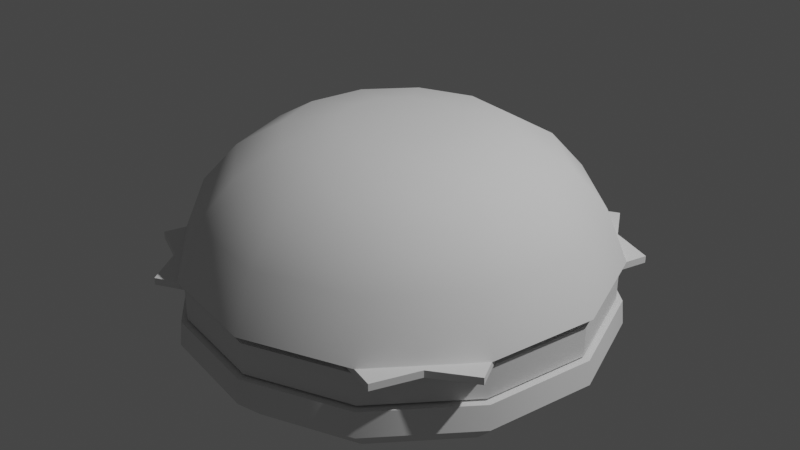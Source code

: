 # Source: Hamburguer.blend  (saved by Blender 2.82.7; exported with 4.5.12 LTS)
import bpy
from mathutils import Matrix  # noqa: F401  (used for matrix-valued properties, if any)

bpy.ops.wm.read_factory_settings(use_empty=True)
scene = bpy.context.scene
scene.name = 'Scene'

# ---- collections
col_collection = bpy.data.collections.new('Collection'); scene.collection.children.link(col_collection)

# ---- node groups
ng_auto_smooth = bpy.data.node_groups.new('Auto Smooth', 'GeometryNodeTree')
_s = ng_auto_smooth.interface.new_socket(name='Geometry', in_out='OUTPUT', socket_type='NodeSocketGeometry')
_s = ng_auto_smooth.interface.new_socket(name='Geometry', in_out='INPUT', socket_type='NodeSocketGeometry')
_s = ng_auto_smooth.interface.new_socket(name='Angle', in_out='INPUT', socket_type='NodeSocketFloat')
_s.subtype = 'ANGLE'
_s.min_value = 0.0
_s.max_value = 3.142
ng_auto_smooth.is_modifier = True
_N = ng_auto_smooth.nodes; _L = ng_auto_smooth.links
n0 = _N.new('NodeGroupOutput'); n0.name = 'Group Output'; n0.location = (480, -100)
n1 = _N.new('NodeGroupInput'); n1.name = 'Group Input'; n1.location = (-420, -300)
n2 = _N.new('NodeGroupInput'); n2.name = 'Group Input.001'; n2.location = (-60, -100)
n3 = _N.new('GeometryNodeSetShadeSmooth'); n3.name = 'Set Shade Smooth'; n3.location = (120, -100)
n3.domain = 'EDGE'
n4 = _N.new('GeometryNodeSetShadeSmooth'); n4.name = 'Set Shade Smooth.001'; n4.location = (300, -100)
n5 = _N.new('GeometryNodeInputMeshEdgeAngle'); n5.name = 'Edge Angle'; n5.location = (-420, -220)
n6 = _N.new('GeometryNodeInputEdgeSmooth'); n6.name = 'Is Edge Smooth'; n6.location = (-60, -160)
n7 = _N.new('GeometryNodeInputShadeSmooth'); n7.name = 'Is Face Smooth'; n7.location = (-240, -340)
n8 = _N.new('FunctionNodeBooleanMath'); n8.name = 'Boolean Math'; n8.location = (-60, -220)
n9 = _N.new('FunctionNodeCompare'); n9.name = 'Compare'; n9.location = (-240, -180)
n9.operation = 'LESS_EQUAL'
_L.new(n5.outputs[0], n9.inputs[0])
_L.new(n4.outputs[0], n0.inputs[0])
_L.new(n1.outputs[1], n9.inputs[1])
_L.new(n9.outputs[0], n8.inputs[0])
_L.new(n7.outputs[0], n8.inputs[1])
_L.new(n2.outputs[0], n3.inputs[0])
_L.new(n6.outputs[0], n3.inputs[1])
_L.new(n3.outputs[0], n4.inputs[0])
_L.new(n8.outputs[0], n3.inputs[2])
n0.is_active_output = True

# ---- world
world_world = bpy.data.worlds.new('World'); scene.world = world_world
world_world.use_nodes = True; world_world.node_tree.nodes.clear()
_N = world_world.node_tree.nodes; _L = world_world.node_tree.links
n0 = _N.new('ShaderNodeOutputWorld'); n0.name = 'World Output'; n0.location = (300, 300)
n1 = _N.new('ShaderNodeBackground'); n1.name = 'Background'; n1.location = (10, 300)
n1.inputs[0].default_value = (0.05088, 0.05088, 0.05088, 1.0)
_L.new(n1.outputs[0], n0.inputs[0])
n0.is_active_output = True
world_world.color = (0.05088, 0.05088, 0.05088)
world_world.use_sun_shadow = False
world_world.sun_shadow_jitter_overblur = 0.0

# ---- lights
light_light = bpy.data.lights.new('Light', 'POINT')
light_light.transmission_factor = 0.0
light_light.energy = 1000.0
light_light.shadow_soft_size = 0.1
light_light.shadow_maximum_resolution = 0.006
light_light.use_absolute_resolution = True

# ---- meshes
me_sphere = bpy.data.meshes.new('Sphere')
me_sphere.from_pydata([(0.0, 0.5, 0.7934), (0.0, 0.866, 0.5), (0.0, 0.9659, 0.2588), (7.108e-09, 0.8086, 0.2634), (7.108e-09, 0.7811, 0.2597), (7.108e-09, 0.7003, 0.2562), (7.108e-09, 0.5718, 0.2531), (7.108e-09, 0.4043, 0.2508), (7.108e-09, 0.2093, 0.2494), (7.108e-09, 3.881e-07, 0.2489), (0.1294, 0.2241, 0.8365), (0.25, 0.433, 0.7934), (0.3536, 0.6124, 0.674), (0.433, 0.75, 0.5), (0.483, 0.8365, 0.2588), (0.4043, 0.7003, 0.2634), (0.3905, 0.6764, 0.2597), (0.3501, 0.6065, 0.2562), (0.2859, 0.4952, 0.2531), (0.2022, 0.3501, 0.2508), (0.1046, 0.1812, 0.2494), (0.2241, 0.1294, 0.8365), (0.433, 0.25, 0.7934), (0.6124, 0.3536, 0.674), (0.75, 0.433, 0.5), (0.8365, 0.483, 0.2588), (0.7003, 0.4043, 0.2634), (0.6764, 0.3905, 0.2597), (0.6065, 0.3501, 0.2562), (0.4952, 0.2859, 0.2531), (0.3501, 0.2022, 0.2508), (0.1812, 0.1046, 0.2494), (0.2588, 4.023e-07, 0.8365), (0.5, 3.8e-07, 0.7934), (0.7071, 3.8e-07, 0.674), (0.866, 3.8e-07, 0.5), (0.9659, 3.502e-07, 0.2588), (0.8086, 3.805e-07, 0.2634), (0.7811, 4.046e-07, 0.2597), (0.7003, 3.805e-07, 0.2562), (0.5718, 3.805e-07, 0.2531), (0.4043, 3.684e-07, 0.2508), (0.2093, 3.865e-07, 0.2494), (0.2241, -0.1294, 0.8365), (0.433, -0.25, 0.7934), (0.6124, -0.3536, 0.674), (0.75, -0.433, 0.5), (0.8365, -0.483, 0.2588), (0.7003, -0.4043, 0.2634), (0.6764, -0.3905, 0.2597), (0.6065, -0.3501, 0.2562), (0.4952, -0.2859, 0.2531), (0.3501, -0.2022, 0.2508), (0.1812, -0.1046, 0.2494), (0.1294, -0.2241, 0.8365), (0.25, -0.433, 0.7934), (0.3536, -0.6124, 0.674), (0.433, -0.75, 0.5), (0.483, -0.8365, 0.2588), (0.4043, -0.7003, 0.2634), (0.3905, -0.6764, 0.2597), (0.3501, -0.6065, 0.2562), (0.2859, -0.4952, 0.2531), (0.2022, -0.3501, 0.2508), (0.1046, -0.1812, 0.2494), (6.458e-09, -0.2588, 0.8365), (-3.079e-08, -0.5, 0.7934), (-7.55e-08, -0.7071, 0.674), (-1.589e-08, -0.866, 0.5), (-4.57e-08, -0.9659, 0.2588), (-5.394e-08, -0.8086, 0.2634), (-2.984e-08, -0.7811, 0.2597), (-2.984e-08, -0.7003, 0.2562), (-2.984e-08, -0.5718, 0.2531), (-4.189e-08, -0.4043, 0.2508), (1.233e-08, -0.2093, 0.2494), (-0.1294, -0.2241, 0.8365), (-0.25, -0.433, 0.7934), (-0.3536, -0.6124, 0.674), (-0.433, -0.75, 0.5), (-0.483, -0.8365, 0.2588), (-0.4043, -0.7003, 0.2634), (-0.3905, -0.6764, 0.2597), (-0.3501, -0.6065, 0.2562), (-0.2859, -0.4952, 0.2531), (-0.2022, -0.3501, 0.2508), (-0.1046, -0.1812, 0.2494), (-0.2241, -0.1294, 0.8365), (-0.433, -0.25, 0.7934), (-0.6124, -0.3536, 0.674), (-0.75, -0.433, 0.5), (-0.8365, -0.483, 0.2588), (-0.7003, -0.4043, 0.2634), (-0.6764, -0.3905, 0.2597), (-0.6065, -0.3501, 0.2562), (-0.4952, -0.2859, 0.2531), (-0.3501, -0.2022, 0.2508), (-0.1812, -0.1046, 0.2494), (-0.2588, 4.098e-07, 0.8365), (-0.5, 4.545e-07, 0.7934), (-0.7071, 5.29e-07, 0.674), (-0.866, 4.396e-07, 0.5), (-0.9659, 4.694e-07, 0.2588), (-0.8086, 5.251e-07, 0.2634), (-0.7811, 4.528e-07, 0.2597), (-0.7003, 4.528e-07, 0.2562), (-0.5718, 4.046e-07, 0.2531), (-0.4043, 4.769e-07, 0.2508), (-0.2093, 3.986e-07, 0.2494), (-0.2241, 0.1294, 0.8365), (-0.433, 0.25, 0.7934), (-0.6124, 0.3536, 0.674), (-0.75, 0.433, 0.5), (-0.8365, 0.483, 0.2588), (-0.7003, 0.4043, 0.2634), (-0.6764, 0.3905, 0.2597), (-0.6065, 0.3501, 0.2562), (-0.4952, 0.2859, 0.2531), (-0.3501, 0.2022, 0.2508), (-0.1812, 0.1046, 0.2494), (-0.1294, 0.2241, 0.8365), (-0.25, 0.433, 0.7934), (-0.3536, 0.6124, 0.674), (-0.433, 0.75, 0.5), (-0.483, 0.8365, 0.2588), (-0.4043, 0.7003, 0.2634), (-0.3905, 0.6764, 0.2597), (-0.3501, 0.6065, 0.2562), (-0.2859, 0.4952, 0.2531), (-0.2022, 0.3501, 0.2508), (-0.1046, 0.1812, 0.2494), (-8.527e-14, 8.527e-14, 0.8512), (3.626e-08, 0.2588, 0.8365), (1.331e-07, 0.7071, 0.674)], [], [(5, 4, 16, 17), (2, 1, 13, 14), (9, 8, 20), (0, 132, 10, 11), (6, 5, 17, 18), (3, 2, 14, 15), (133, 0, 11, 12), (7, 6, 18, 19), (4, 3, 15, 16), (1, 133, 12, 13), (8, 7, 19, 20), (132, 131, 10), (12, 11, 22, 23), (19, 18, 29, 30), (16, 15, 26, 27), (13, 12, 23, 24), (20, 19, 30, 31), (10, 131, 21), (17, 16, 27, 28), (14, 13, 24, 25), (9, 20, 31), (11, 10, 21, 22), (18, 17, 28, 29), (15, 14, 25, 26), (25, 24, 35, 36), (9, 31, 42), (22, 21, 32, 33), (29, 28, 39, 40), (26, 25, 36, 37), (23, 22, 33, 34), (30, 29, 40, 41), (27, 26, 37, 38), (24, 23, 34, 35), (31, 30, 41, 42), (21, 131, 32), (28, 27, 38, 39), (35, 34, 45, 46), (42, 41, 52, 53), (32, 131, 43), (39, 38, 49, 50), (36, 35, 46, 47), (9, 42, 53), (33, 32, 43, 44), (40, 39, 50, 51), (37, 36, 47, 48), (34, 33, 44, 45), (41, 40, 51, 52), (38, 37, 48, 49), (48, 47, 58, 59), (45, 44, 55, 56), (52, 51, 62, 63), (49, 48, 59, 60), (46, 45, 56, 57), (53, 52, 63, 64), (43, 131, 54), (50, 49, 60, 61), (47, 46, 57, 58), (9, 53, 64), (44, 43, 54, 55), (51, 50, 61, 62), (58, 57, 68, 69), (9, 64, 75), (55, 54, 65, 66), (62, 61, 72, 73), (59, 58, 69, 70), (56, 55, 66, 67), (63, 62, 73, 74), (60, 59, 70, 71), (57, 56, 67, 68), (64, 63, 74, 75), (54, 131, 65), (61, 60, 71, 72), (71, 70, 81, 82), (68, 67, 78, 79), (75, 74, 85, 86), (65, 131, 76), (72, 71, 82, 83), (69, 68, 79, 80), (9, 75, 86), (66, 65, 76, 77), (73, 72, 83, 84), (70, 69, 80, 81), (67, 66, 77, 78), (74, 73, 84, 85), (81, 80, 91, 92), (78, 77, 88, 89), (85, 84, 95, 96), (82, 81, 92, 93), (79, 78, 89, 90), (86, 85, 96, 97), (76, 131, 87), (83, 82, 93, 94), (80, 79, 90, 91), (9, 86, 97), (77, 76, 87, 88), (84, 83, 94, 95), (94, 93, 104, 105), (91, 90, 101, 102), (9, 97, 108), (88, 87, 98, 99), (95, 94, 105, 106), (92, 91, 102, 103), (89, 88, 99, 100), (96, 95, 106, 107), (93, 92, 103, 104), (90, 89, 100, 101), (97, 96, 107, 108), (87, 131, 98), (104, 103, 114, 115), (101, 100, 111, 112), (108, 107, 118, 119), (98, 131, 109), (105, 104, 115, 116), (102, 101, 112, 113), (9, 108, 119), (99, 98, 109, 110), (106, 105, 116, 117), (103, 102, 113, 114), (100, 99, 110, 111), (107, 106, 117, 118), (117, 116, 127, 128), (114, 113, 124, 125), (111, 110, 121, 122), (118, 117, 128, 129), (115, 114, 125, 126), (112, 111, 122, 123), (119, 118, 129, 130), (109, 131, 120), (116, 115, 126, 127), (113, 112, 123, 124), (9, 119, 130), (110, 109, 120, 121), (120, 131, 132), (127, 126, 4, 5), (124, 123, 1, 2), (9, 130, 8), (121, 120, 132, 0), (128, 127, 5, 6), (125, 124, 2, 3), (122, 121, 0, 133), (129, 128, 6, 7), (126, 125, 3, 4), (123, 122, 133, 1), (130, 129, 7, 8)])
me_sphere.polygons.foreach_set('use_smooth', [True] * 144)
_uv = me_sphere.uv_layers.new(name='UVMap')
_uv.uv.foreach_set('vector', [0.75, 0.3333, 0.75, 0.4167, 0.6667, 0.4167, 0.6667, 0.3333, 0.75, 0.5833, 0.75, 0.6667, 0.6667, 0.6667, 0.6667, 0.5833, 0.7083, 0.0, 0.75, 0.08333, 0.6667, 0.08333, 0.75, 0.8333, 0.75, 0.9167, 0.6667, 0.9167, 0.6667, 0.8333, 0.75, 0.25, 0.75, 0.3333, 0.6667, 0.3333, 0.6667, 0.25, 0.75, 0.5, 0.75, 0.5833, 0.6667, 0.5833, 0.6667, 0.5, 0.75, 0.75, 0.75, 0.8333, 0.6667, 0.8333, 0.6667, 0.75, 0.75, 0.1667, 0.75, 0.25, 0.6667, 0.25, 0.6667, 0.1667, 0.75, 0.4167, 0.75, 0.5, 0.6667, 0.5, 0.6667, 0.4167, 0.75, 0.6667, 0.75, 0.75, 0.6667, 0.75, 0.6667, 0.6667, 0.75, 0.08333, 0.75, 0.1667, 0.6667, 0.1667, 0.6667, 0.08333, 0.75, 0.9167, 0.7083, 1.0, 0.6667, 0.9167, 0.6667, 0.75, 0.6667, 0.8333, 0.5833, 0.8333, 0.5833, 0.75, 0.6667, 0.1667, 0.6667, 0.25, 0.5833, 0.25, 0.5833, 0.1667, 0.6667, 0.4167, 0.6667, 0.5, 0.5833, 0.5, 0.5833, 0.4167, 0.6667, 0.6667, 0.6667, 0.75, 0.5833, 0.75, 0.5833, 0.6667, 0.6667, 0.08333, 0.6667, 0.1667, 0.5833, 0.1667, 0.5833, 0.08333, 0.6667, 0.9167, 0.625, 1.0, 0.5833, 0.9167, 0.6667, 0.3333, 0.6667, 0.4167, 0.5833, 0.4167, 0.5833, 0.3333, 0.6667, 0.5833, 0.6667, 0.6667, 0.5833, 0.6667, 0.5833, 0.5833, 0.625, 0.0, 0.6667, 0.08333, 0.5833, 0.08333, 0.6667, 0.8333, 0.6667, 0.9167, 0.5833, 0.9167, 0.5833, 0.8333, 0.6667, 0.25, 0.6667, 0.3333, 0.5833, 0.3333, 0.5833, 0.25, 0.6667, 0.5, 0.6667, 0.5833, 0.5833, 0.5833, 0.5833, 0.5, 0.5833, 0.5833, 0.5833, 0.6667, 0.5, 0.6667, 0.5, 0.5833, 0.5417, 0.0, 0.5833, 0.08333, 0.5, 0.08333, 0.5833, 0.8333, 0.5833, 0.9167, 0.5, 0.9167, 0.5, 0.8333, 0.5833, 0.25, 0.5833, 0.3333, 0.5, 0.3333, 0.5, 0.25, 0.5833, 0.5, 0.5833, 0.5833, 0.5, 0.5833, 0.5, 0.5, 0.5833, 0.75, 0.5833, 0.8333, 0.5, 0.8333, 0.5, 0.75, 0.5833, 0.1667, 0.5833, 0.25, 0.5, 0.25, 0.5, 0.1667, 0.5833, 0.4167, 0.5833, 0.5, 0.5, 0.5, 0.5, 0.4167, 0.5833, 0.6667, 0.5833, 0.75, 0.5, 0.75, 0.5, 0.6667, 0.5833, 0.08333, 0.5833, 0.1667, 0.5, 0.1667, 0.5, 0.08333, 0.5833, 0.9167, 0.5417, 1.0, 0.5, 0.9167, 0.5833, 0.3333, 0.5833, 0.4167, 0.5, 0.4167, 0.5, 0.3333, 0.5, 0.6667, 0.5, 0.75, 0.4167, 0.75, 0.4167, 0.6667, 0.5, 0.08333, 0.5, 0.1667, 0.4167, 0.1667, 0.4167, 0.08333, 0.5, 0.9167, 0.4583, 1.0, 0.4167, 0.9167, 0.5, 0.3333, 0.5, 0.4167, 0.4167, 0.4167, 0.4167, 0.3333, 0.5, 0.5833, 0.5, 0.6667, 0.4167, 0.6667, 0.4167, 0.5833, 0.4583, 0.0, 0.5, 0.08333, 0.4167, 0.08333, 0.5, 0.8333, 0.5, 0.9167, 0.4167, 0.9167, 0.4167, 0.8333, 0.5, 0.25, 0.5, 0.3333, 0.4167, 0.3333, 0.4167, 0.25, 0.5, 0.5, 0.5, 0.5833, 0.4167, 0.5833, 0.4167, 0.5, 0.5, 0.75, 0.5, 0.8333, 0.4167, 0.8333, 0.4167, 0.75, 0.5, 0.1667, 0.5, 0.25, 0.4167, 0.25, 0.4167, 0.1667, 0.5, 0.4167, 0.5, 0.5, 0.4167, 0.5, 0.4167, 0.4167, 0.4167, 0.5, 0.4167, 0.5833, 0.3333, 0.5833, 0.3333, 0.5, 0.4167, 0.75, 0.4167, 0.8333, 0.3333, 0.8333, 0.3333, 0.75, 0.4167, 0.1667, 0.4167, 0.25, 0.3333, 0.25, 0.3333, 0.1667, 0.4167, 0.4167, 0.4167, 0.5, 0.3333, 0.5, 0.3333, 0.4167, 0.4167, 0.6667, 0.4167, 0.75, 0.3333, 0.75, 0.3333, 0.6667, 0.4167, 0.08333, 0.4167, 0.1667, 0.3333, 0.1667, 0.3333, 0.08333, 0.4167, 0.9167, 0.375, 1.0, 0.3333, 0.9167, 0.4167, 0.3333, 0.4167, 0.4167, 0.3333, 0.4167, 0.3333, 0.3333, 0.4167, 0.5833, 0.4167, 0.6667, 0.3333, 0.6667, 0.3333, 0.5833, 0.375, 0.0, 0.4167, 0.08333, 0.3333, 0.08333, 0.4167, 0.8333, 0.4167, 0.9167, 0.3333, 0.9167, 0.3333, 0.8333, 0.4167, 0.25, 0.4167, 0.3333, 0.3333, 0.3333, 0.3333, 0.25, 0.3333, 0.5833, 0.3333, 0.6667, 0.25, 0.6667, 0.25, 0.5833, 0.2917, 0.0, 0.3333, 0.08333, 0.25, 0.08333, 0.3333, 0.8333, 0.3333, 0.9167, 0.25, 0.9167, 0.25, 0.8333, 0.3333, 0.25, 0.3333, 0.3333, 0.25, 0.3333, 0.25, 0.25, 0.3333, 0.5, 0.3333, 0.5833, 0.25, 0.5833, 0.25, 0.5, 0.3333, 0.75, 0.3333, 0.8333, 0.25, 0.8333, 0.25, 0.75, 0.3333, 0.1667, 0.3333, 0.25, 0.25, 0.25, 0.25, 0.1667, 0.3333, 0.4167, 0.3333, 0.5, 0.25, 0.5, 0.25, 0.4167, 0.3333, 0.6667, 0.3333, 0.75, 0.25, 0.75, 0.25, 0.6667, 0.3333, 0.08333, 0.3333, 0.1667, 0.25, 0.1667, 0.25, 0.08333, 0.3333, 0.9167, 0.2917, 1.0, 0.25, 0.9167, 0.3333, 0.3333, 0.3333, 0.4167, 0.25, 0.4167, 0.25, 0.3333, 0.25, 0.4167, 0.25, 0.5, 0.1667, 0.5, 0.1667, 0.4167, 0.25, 0.6667, 0.25, 0.75, 0.1667, 0.75, 0.1667, 0.6667, 0.25, 0.08333, 0.25, 0.1667, 0.1667, 0.1667, 0.1667, 0.08333, 0.25, 0.9167, 0.2083, 1.0, 0.1667, 0.9167, 0.25, 0.3333, 0.25, 0.4167, 0.1667, 0.4167, 0.1667, 0.3333, 0.25, 0.5833, 0.25, 0.6667, 0.1667, 0.6667, 0.1667, 0.5833, 0.2083, 0.0, 0.25, 0.08333, 0.1667, 0.08333, 0.25, 0.8333, 0.25, 0.9167, 0.1667, 0.9167, 0.1667, 0.8333, 0.25, 0.25, 0.25, 0.3333, 0.1667, 0.3333, 0.1667, 0.25, 0.25, 0.5, 0.25, 0.5833, 0.1667, 0.5833, 0.1667, 0.5, 0.25, 0.75, 0.25, 0.8333, 0.1667, 0.8333, 0.1667, 0.75, 0.25, 0.1667, 0.25, 0.25, 0.1667, 0.25, 0.1667, 0.1667, 0.1667, 0.5, 0.1667, 0.5833, 0.08333, 0.5833, 0.08333, 0.5, 0.1667, 0.75, 0.1667, 0.8333, 0.08333, 0.8333, 0.08333, 0.75, 0.1667, 0.1667, 0.1667, 0.25, 0.08333, 0.25, 0.08333, 0.1667, 0.1667, 0.4167, 0.1667, 0.5, 0.08333, 0.5, 0.08333, 0.4167, 0.1667, 0.6667, 0.1667, 0.75, 0.08333, 0.75, 0.08333, 0.6667, 0.1667, 0.08333, 0.1667, 0.1667, 0.08333, 0.1667, 0.08333, 0.08333, 0.1667, 0.9167, 0.125, 1.0, 0.08333, 0.9167, 0.1667, 0.3333, 0.1667, 0.4167, 0.08333, 0.4167, 0.08333, 0.3333, 0.1667, 0.5833, 0.1667, 0.6667, 0.08333, 0.6667, 0.08333, 0.5833, 0.125, 0.0, 0.1667, 0.08333, 0.08333, 0.08333, 0.1667, 0.8333, 0.1667, 0.9167, 0.08333, 0.9167, 0.08333, 0.8333, 0.1667, 0.25, 0.1667, 0.3333, 0.08333, 0.3333, 0.08333, 0.25, 0.08333, 0.3333, 0.08333, 0.4167, 0.0, 0.4167, 0.0, 0.3333, 0.08333, 0.5833, 0.08333, 0.6667, 0.0, 0.6667, 0.0, 0.5833, 0.04167, 0.0, 0.08333, 0.08333, 0.0, 0.08333, 0.08333, 0.8333, 0.08333, 0.9167, 0.0, 0.9167, 0.0, 0.8333, 0.08333, 0.25, 0.08333, 0.3333, 0.0, 0.3333, 0.0, 0.25, 0.08333, 0.5, 0.08333, 0.5833, 0.0, 0.5833, 0.0, 0.5, 0.08333, 0.75, 0.08333, 0.8333, 0.0, 0.8333, 0.0, 0.75, 0.08333, 0.1667, 0.08333, 0.25, 0.0, 0.25, 0.0, 0.1667, 0.08333, 0.4167, 0.08333, 0.5, 0.0, 0.5, 0.0, 0.4167, 0.08333, 0.6667, 0.08333, 0.75, 0.0, 0.75, 0.0, 0.6667, 0.08333, 0.08333, 0.08333, 0.1667, 0.0, 0.1667, 0.0, 0.08333, 0.08333, 0.9167, 0.04167, 1.0, 0.0, 0.9167, 1.0, 0.4167, 1.0, 0.5, 0.9167, 0.5, 0.9167, 0.4167, 1.0, 0.6667, 1.0, 0.75, 0.9167, 0.75, 0.9167, 0.6667, 1.0, 0.08333, 1.0, 0.1667, 0.9167, 0.1667, 0.9167, 0.08333, 1.0, 0.9167, 0.9583, 1.0, 0.9167, 0.9167, 1.0, 0.3333, 1.0, 0.4167, 0.9167, 0.4167, 0.9167, 0.3333, 1.0, 0.5833, 1.0, 0.6667, 0.9167, 0.6667, 0.9167, 0.5833, 0.9583, 0.0, 1.0, 0.08333, 0.9167, 0.08333, 1.0, 0.8333, 1.0, 0.9167, 0.9167, 0.9167, 0.9167, 0.8333, 1.0, 0.25, 1.0, 0.3333, 0.9167, 0.3333, 0.9167, 0.25, 1.0, 0.5, 1.0, 0.5833, 0.9167, 0.5833, 0.9167, 0.5, 1.0, 0.75, 1.0, 0.8333, 0.9167, 0.8333, 0.9167, 0.75, 1.0, 0.1667, 1.0, 0.25, 0.9167, 0.25, 0.9167, 0.1667, 0.9167, 0.25, 0.9167, 0.3333, 0.8333, 0.3333, 0.8333, 0.25, 0.9167, 0.5, 0.9167, 0.5833, 0.8333, 0.5833, 0.8333, 0.5, 0.9167, 0.75, 0.9167, 0.8333, 0.8333, 0.8333, 0.8333, 0.75, 0.9167, 0.1667, 0.9167, 0.25, 0.8333, 0.25, 0.8333, 0.1667, 0.9167, 0.4167, 0.9167, 0.5, 0.8333, 0.5, 0.8333, 0.4167, 0.9167, 0.6667, 0.9167, 0.75, 0.8333, 0.75, 0.8333, 0.6667, 0.9167, 0.08333, 0.9167, 0.1667, 0.8333, 0.1667, 0.8333, 0.08333, 0.9167, 0.9167, 0.875, 1.0, 0.8333, 0.9167, 0.9167, 0.3333, 0.9167, 0.4167, 0.8333, 0.4167, 0.8333, 0.3333, 0.9167, 0.5833, 0.9167, 0.6667, 0.8333, 0.6667, 0.8333, 0.5833, 0.875, 0.0, 0.9167, 0.08333, 0.8333, 0.08333, 0.9167, 0.8333, 0.9167, 0.9167, 0.8333, 0.9167, 0.8333, 0.8333, 0.8333, 0.9167, 0.7917, 1.0, 0.75, 0.9167, 0.8333, 0.3333, 0.8333, 0.4167, 0.75, 0.4167, 0.75, 0.3333, 0.8333, 0.5833, 0.8333, 0.6667, 0.75, 0.6667, 0.75, 0.5833, 0.7917, 0.0, 0.8333, 0.08333, 0.75, 0.08333, 0.8333, 0.8333, 0.8333, 0.9167, 0.75, 0.9167, 0.75, 0.8333, 0.8333, 0.25, 0.8333, 0.3333, 0.75, 0.3333, 0.75, 0.25, 0.8333, 0.5, 0.8333, 0.5833, 0.75, 0.5833, 0.75, 0.5, 0.8333, 0.75, 0.8333, 0.8333, 0.75, 0.8333, 0.75, 0.75, 0.8333, 0.1667, 0.8333, 0.25, 0.75, 0.25, 0.75, 0.1667, 0.8333, 0.4167, 0.8333, 0.5, 0.75, 0.5, 0.75, 0.4167, 0.8333, 0.6667, 0.8333, 0.75, 0.75, 0.75, 0.75, 0.6667, 0.8333, 0.08333, 0.8333, 0.1667, 0.75, 0.1667, 0.75, 0.08333])
me_sphere.use_remesh_fix_poles = True
me_sphere.use_remesh_preserve_attributes = False
me_sphere.use_mirror_vertex_groups = False
me_sphere.update()
me_sphere_001 = bpy.data.meshes.new('Sphere.001')
me_sphere_001.from_pydata([(0.0, 0.5, 0.4632), (0.0, 0.866, 0.4661), (0.0, 0.9659, 0.2588), (7.108e-09, 0.8086, 0.2634), (7.108e-09, 0.7811, 0.2597), (7.108e-09, 0.7003, 0.2562), (7.108e-09, 0.5718, 0.2531), (7.108e-09, 0.4043, 0.2508), (7.108e-09, 0.2093, 0.2494), (7.108e-09, 3.881e-07, 0.2489), (0.1294, 0.2241, 0.4624), (0.25, 0.433, 0.4632), (0.3536, 0.6124, 0.4644), (0.433, 0.75, 0.4661), (0.483, 0.8365, 0.2588), (0.4043, 0.7003, 0.2634), (0.3905, 0.6764, 0.2597), (0.3501, 0.6065, 0.2562), (0.2859, 0.4952, 0.2531), (0.2022, 0.3501, 0.2508), (0.1046, 0.1812, 0.2494), (0.2241, 0.1294, 0.4624), (0.433, 0.25, 0.4632), (0.6124, 0.3536, 0.4644), (0.75, 0.433, 0.4661), (0.8365, 0.483, 0.2588), (0.7003, 0.4043, 0.2634), (0.6764, 0.3905, 0.2597), (0.6065, 0.3501, 0.2562), (0.4952, 0.2859, 0.2531), (0.3501, 0.2022, 0.2508), (0.1812, 0.1046, 0.2494), (0.2588, 4.784e-07, 0.4624), (0.5, 4.408e-07, 0.4632), (0.7071, 4.166e-07, 0.4644), (0.866, 3.851e-07, 0.4661), (0.9659, 3.502e-07, 0.2588), (0.8086, 3.805e-07, 0.2634), (0.7811, 4.046e-07, 0.2597), (0.7003, 3.805e-07, 0.2562), (0.5718, 3.805e-07, 0.2531), (0.4043, 3.684e-07, 0.2508), (0.2093, 3.865e-07, 0.2494), (0.2241, -0.1294, 0.4624), (0.433, -0.25, 0.4632), (0.6124, -0.3536, 0.4644), (0.75, -0.433, 0.4661), (0.8365, -0.483, 0.2588), (0.7003, -0.4043, 0.2634), (0.6764, -0.3905, 0.2597), (0.6065, -0.3501, 0.2562), (0.4952, -0.2859, 0.2531), (0.3501, -0.2022, 0.2508), (0.1812, -0.1046, 0.2494), (0.1294, -0.2241, 0.4624), (0.25, -0.433, 0.4632), (0.3536, -0.6124, 0.4644), (0.433, -0.75, 0.4661), (0.483, -0.8365, 0.2588), (0.4043, -0.7003, 0.2634), (0.3905, -0.6764, 0.2597), (0.3501, -0.6065, 0.2562), (0.2859, -0.4952, 0.2531), (0.2022, -0.3501, 0.2508), (0.1046, -0.1812, 0.2494), (6.458e-09, -0.2588, 0.4624), (-3.079e-08, -0.5, 0.4632), (-7.55e-08, -0.7071, 0.4644), (-1.589e-08, -0.866, 0.4661), (-4.57e-08, -0.9659, 0.2588), (-5.394e-08, -0.8086, 0.2634), (-2.984e-08, -0.7811, 0.2597), (-2.984e-08, -0.7003, 0.2562), (-2.984e-08, -0.5718, 0.2531), (-4.189e-08, -0.4043, 0.2508), (1.233e-08, -0.2093, 0.2494), (-0.1294, -0.2241, 0.4624), (-0.25, -0.433, 0.4632), (-0.3536, -0.6124, 0.4644), (-0.433, -0.75, 0.4661), (-0.483, -0.8365, 0.2588), (-0.4043, -0.7003, 0.2634), (-0.3905, -0.6764, 0.2597), (-0.3501, -0.6065, 0.2562), (-0.2859, -0.4952, 0.2531), (-0.2022, -0.3501, 0.2508), (-0.1046, -0.1812, 0.2494), (-0.2241, -0.1294, 0.4624), (-0.433, -0.25, 0.4632), (-0.6124, -0.3536, 0.4644), (-0.75, -0.433, 0.4661), (-0.8365, -0.483, 0.2588), (-0.7003, -0.4043, 0.2634), (-0.6764, -0.3905, 0.2597), (-0.6065, -0.3501, 0.2562), (-0.4952, -0.2859, 0.2531), (-0.3501, -0.2022, 0.2508), (-0.1812, -0.1046, 0.2494), (-0.2588, 4.858e-07, 0.4624), (-0.5, 5.153e-07, 0.4632), (-0.7071, 5.656e-07, 0.4644), (-0.866, 4.447e-07, 0.4661), (-0.9659, 4.694e-07, 0.2588), (-0.8086, 5.251e-07, 0.2634), (-0.7811, 4.528e-07, 0.2597), (-0.7003, 4.528e-07, 0.2562), (-0.5718, 4.046e-07, 0.2531), (-0.4043, 4.769e-07, 0.2508), (-0.2093, 3.986e-07, 0.2494), (-0.2241, 0.1294, 0.4624), (-0.433, 0.25, 0.4632), (-0.6124, 0.3536, 0.4644), (-0.75, 0.433, 0.4661), (-0.8365, 0.483, 0.2588), (-0.7003, 0.4043, 0.2634), (-0.6764, 0.3905, 0.2597), (-0.6065, 0.3501, 0.2562), (-0.4952, 0.2859, 0.2531), (-0.3501, 0.2022, 0.2508), (-0.1812, 0.1046, 0.2494), (-0.1294, 0.2241, 0.4624), (-0.25, 0.433, 0.4632), (-0.3536, 0.6124, 0.4644), (-0.433, 0.75, 0.4661), (-0.483, 0.8365, 0.2588), (-0.4043, 0.7003, 0.2634), (-0.3905, 0.6764, 0.2597), (-0.3501, 0.6065, 0.2562), (-0.2859, 0.4952, 0.2531), (-0.2022, 0.3501, 0.2508), (-0.1046, 0.1812, 0.2494), (-8.527e-14, 8.121e-08, 0.4622), (3.626e-08, 0.2588, 0.4624), (1.331e-07, 0.7071, 0.4644), (-2.126e-09, 0.9763, 0.3624), (0.4881, 0.8455, 0.3624), (0.8455, 0.4881, 0.3624), (0.9763, 3.653e-07, 0.3624), (0.8455, -0.4881, 0.3624), (0.4881, -0.8455, 0.3624), (-3.495e-08, -0.9763, 0.3624), (-0.4881, -0.8455, 0.3624), (-0.8455, -0.4881, 0.3624), (-0.9763, 4.606e-07, 0.3624), (-0.8455, 0.4881, 0.3624), (-0.4881, 0.8455, 0.3624)], [], [(5, 4, 16, 17), (134, 1, 13, 135), (9, 8, 20), (0, 132, 10, 11), (6, 5, 17, 18), (3, 2, 14, 15), (133, 0, 11, 12), (7, 6, 18, 19), (4, 3, 15, 16), (1, 133, 12, 13), (8, 7, 19, 20), (132, 131, 10), (12, 11, 22, 23), (19, 18, 29, 30), (16, 15, 26, 27), (13, 12, 23, 24), (20, 19, 30, 31), (10, 131, 21), (17, 16, 27, 28), (135, 13, 24, 136), (9, 20, 31), (11, 10, 21, 22), (18, 17, 28, 29), (15, 14, 25, 26), (136, 24, 35, 137), (9, 31, 42), (22, 21, 32, 33), (29, 28, 39, 40), (26, 25, 36, 37), (23, 22, 33, 34), (30, 29, 40, 41), (27, 26, 37, 38), (24, 23, 34, 35), (31, 30, 41, 42), (21, 131, 32), (28, 27, 38, 39), (35, 34, 45, 46), (42, 41, 52, 53), (32, 131, 43), (39, 38, 49, 50), (137, 35, 46, 138), (9, 42, 53), (33, 32, 43, 44), (40, 39, 50, 51), (37, 36, 47, 48), (34, 33, 44, 45), (41, 40, 51, 52), (38, 37, 48, 49), (48, 47, 58, 59), (45, 44, 55, 56), (52, 51, 62, 63), (49, 48, 59, 60), (46, 45, 56, 57), (53, 52, 63, 64), (43, 131, 54), (50, 49, 60, 61), (138, 46, 57, 139), (9, 53, 64), (44, 43, 54, 55), (51, 50, 61, 62), (139, 57, 68, 140), (9, 64, 75), (55, 54, 65, 66), (62, 61, 72, 73), (59, 58, 69, 70), (56, 55, 66, 67), (63, 62, 73, 74), (60, 59, 70, 71), (57, 56, 67, 68), (64, 63, 74, 75), (54, 131, 65), (61, 60, 71, 72), (71, 70, 81, 82), (68, 67, 78, 79), (75, 74, 85, 86), (65, 131, 76), (72, 71, 82, 83), (140, 68, 79, 141), (9, 75, 86), (66, 65, 76, 77), (73, 72, 83, 84), (70, 69, 80, 81), (67, 66, 77, 78), (74, 73, 84, 85), (81, 80, 91, 92), (78, 77, 88, 89), (85, 84, 95, 96), (82, 81, 92, 93), (79, 78, 89, 90), (86, 85, 96, 97), (76, 131, 87), (83, 82, 93, 94), (141, 79, 90, 142), (9, 86, 97), (77, 76, 87, 88), (84, 83, 94, 95), (94, 93, 104, 105), (142, 90, 101, 143), (9, 97, 108), (88, 87, 98, 99), (95, 94, 105, 106), (92, 91, 102, 103), (89, 88, 99, 100), (96, 95, 106, 107), (93, 92, 103, 104), (90, 89, 100, 101), (97, 96, 107, 108), (87, 131, 98), (104, 103, 114, 115), (101, 100, 111, 112), (108, 107, 118, 119), (98, 131, 109), (105, 104, 115, 116), (143, 101, 112, 144), (9, 108, 119), (99, 98, 109, 110), (106, 105, 116, 117), (103, 102, 113, 114), (100, 99, 110, 111), (107, 106, 117, 118), (117, 116, 127, 128), (114, 113, 124, 125), (111, 110, 121, 122), (118, 117, 128, 129), (115, 114, 125, 126), (112, 111, 122, 123), (119, 118, 129, 130), (109, 131, 120), (116, 115, 126, 127), (144, 112, 123, 145), (9, 119, 130), (110, 109, 120, 121), (120, 131, 132), (127, 126, 4, 5), (145, 123, 1, 134), (9, 130, 8), (121, 120, 132, 0), (128, 127, 5, 6), (125, 124, 2, 3), (122, 121, 0, 133), (129, 128, 6, 7), (126, 125, 3, 4), (123, 122, 133, 1), (130, 129, 7, 8), (124, 145, 134, 2), (113, 144, 145, 124), (102, 143, 144, 113), (91, 142, 143, 102), (80, 141, 142, 91), (69, 140, 141, 80), (58, 139, 140, 69), (47, 138, 139, 58), (36, 137, 138, 47), (25, 136, 137, 36), (14, 135, 136, 25), (2, 134, 135, 14)])
me_sphere_001.polygons.foreach_set('use_smooth', [True] * 156)
_uv = me_sphere_001.uv_layers.new(name='UVMap')
_uv.uv.foreach_set('vector', [0.75, 0.3333, 0.75, 0.4167, 0.6667, 0.4167, 0.6667, 0.3333, 0.75, 0.625, 0.75, 0.6667, 0.6667, 0.6667, 0.6667, 0.625, 0.7083, 0.0, 0.75, 0.08333, 0.6667, 0.08333, 0.75, 0.8333, 0.75, 0.9167, 0.6667, 0.9167, 0.6667, 0.8333, 0.75, 0.25, 0.75, 0.3333, 0.6667, 0.3333, 0.6667, 0.25, 0.75, 0.5, 0.75, 0.5833, 0.6667, 0.5833, 0.6667, 0.5, 0.75, 0.75, 0.75, 0.8333, 0.6667, 0.8333, 0.6667, 0.75, 0.75, 0.1667, 0.75, 0.25, 0.6667, 0.25, 0.6667, 0.1667, 0.75, 0.4167, 0.75, 0.5, 0.6667, 0.5, 0.6667, 0.4167, 0.75, 0.6667, 0.75, 0.75, 0.6667, 0.75, 0.6667, 0.6667, 0.75, 0.08333, 0.75, 0.1667, 0.6667, 0.1667, 0.6667, 0.08333, 0.75, 0.9167, 0.7083, 1.0, 0.6667, 0.9167, 0.6667, 0.75, 0.6667, 0.8333, 0.5833, 0.8333, 0.5833, 0.75, 0.6667, 0.1667, 0.6667, 0.25, 0.5833, 0.25, 0.5833, 0.1667, 0.6667, 0.4167, 0.6667, 0.5, 0.5833, 0.5, 0.5833, 0.4167, 0.6667, 0.6667, 0.6667, 0.75, 0.5833, 0.75, 0.5833, 0.6667, 0.6667, 0.08333, 0.6667, 0.1667, 0.5833, 0.1667, 0.5833, 0.08333, 0.6667, 0.9167, 0.625, 1.0, 0.5833, 0.9167, 0.6667, 0.3333, 0.6667, 0.4167, 0.5833, 0.4167, 0.5833, 0.3333, 0.6667, 0.625, 0.6667, 0.6667, 0.5833, 0.6667, 0.5833, 0.625, 0.625, 0.0, 0.6667, 0.08333, 0.5833, 0.08333, 0.6667, 0.8333, 0.6667, 0.9167, 0.5833, 0.9167, 0.5833, 0.8333, 0.6667, 0.25, 0.6667, 0.3333, 0.5833, 0.3333, 0.5833, 0.25, 0.6667, 0.5, 0.6667, 0.5833, 0.5833, 0.5833, 0.5833, 0.5, 0.5833, 0.625, 0.5833, 0.6667, 0.5, 0.6667, 0.5, 0.625, 0.5417, 0.0, 0.5833, 0.08333, 0.5, 0.08333, 0.5833, 0.8333, 0.5833, 0.9167, 0.5, 0.9167, 0.5, 0.8333, 0.5833, 0.25, 0.5833, 0.3333, 0.5, 0.3333, 0.5, 0.25, 0.5833, 0.5, 0.5833, 0.5833, 0.5, 0.5833, 0.5, 0.5, 0.5833, 0.75, 0.5833, 0.8333, 0.5, 0.8333, 0.5, 0.75, 0.5833, 0.1667, 0.5833, 0.25, 0.5, 0.25, 0.5, 0.1667, 0.5833, 0.4167, 0.5833, 0.5, 0.5, 0.5, 0.5, 0.4167, 0.5833, 0.6667, 0.5833, 0.75, 0.5, 0.75, 0.5, 0.6667, 0.5833, 0.08333, 0.5833, 0.1667, 0.5, 0.1667, 0.5, 0.08333, 0.5833, 0.9167, 0.5417, 1.0, 0.5, 0.9167, 0.5833, 0.3333, 0.5833, 0.4167, 0.5, 0.4167, 0.5, 0.3333, 0.5, 0.6667, 0.5, 0.75, 0.4167, 0.75, 0.4167, 0.6667, 0.5, 0.08333, 0.5, 0.1667, 0.4167, 0.1667, 0.4167, 0.08333, 0.5, 0.9167, 0.4583, 1.0, 0.4167, 0.9167, 0.5, 0.3333, 0.5, 0.4167, 0.4167, 0.4167, 0.4167, 0.3333, 0.5, 0.625, 0.5, 0.6667, 0.4167, 0.6667, 0.4167, 0.625, 0.4583, 0.0, 0.5, 0.08333, 0.4167, 0.08333, 0.5, 0.8333, 0.5, 0.9167, 0.4167, 0.9167, 0.4167, 0.8333, 0.5, 0.25, 0.5, 0.3333, 0.4167, 0.3333, 0.4167, 0.25, 0.5, 0.5, 0.5, 0.5833, 0.4167, 0.5833, 0.4167, 0.5, 0.5, 0.75, 0.5, 0.8333, 0.4167, 0.8333, 0.4167, 0.75, 0.5, 0.1667, 0.5, 0.25, 0.4167, 0.25, 0.4167, 0.1667, 0.5, 0.4167, 0.5, 0.5, 0.4167, 0.5, 0.4167, 0.4167, 0.4167, 0.5, 0.4167, 0.5833, 0.3333, 0.5833, 0.3333, 0.5, 0.4167, 0.75, 0.4167, 0.8333, 0.3333, 0.8333, 0.3333, 0.75, 0.4167, 0.1667, 0.4167, 0.25, 0.3333, 0.25, 0.3333, 0.1667, 0.4167, 0.4167, 0.4167, 0.5, 0.3333, 0.5, 0.3333, 0.4167, 0.4167, 0.6667, 0.4167, 0.75, 0.3333, 0.75, 0.3333, 0.6667, 0.4167, 0.08333, 0.4167, 0.1667, 0.3333, 0.1667, 0.3333, 0.08333, 0.4167, 0.9167, 0.375, 1.0, 0.3333, 0.9167, 0.4167, 0.3333, 0.4167, 0.4167, 0.3333, 0.4167, 0.3333, 0.3333, 0.4167, 0.625, 0.4167, 0.6667, 0.3333, 0.6667, 0.3333, 0.625, 0.375, 0.0, 0.4167, 0.08333, 0.3333, 0.08333, 0.4167, 0.8333, 0.4167, 0.9167, 0.3333, 0.9167, 0.3333, 0.8333, 0.4167, 0.25, 0.4167, 0.3333, 0.3333, 0.3333, 0.3333, 0.25, 0.3333, 0.625, 0.3333, 0.6667, 0.25, 0.6667, 0.25, 0.625, 0.2917, 0.0, 0.3333, 0.08333, 0.25, 0.08333, 0.3333, 0.8333, 0.3333, 0.9167, 0.25, 0.9167, 0.25, 0.8333, 0.3333, 0.25, 0.3333, 0.3333, 0.25, 0.3333, 0.25, 0.25, 0.3333, 0.5, 0.3333, 0.5833, 0.25, 0.5833, 0.25, 0.5, 0.3333, 0.75, 0.3333, 0.8333, 0.25, 0.8333, 0.25, 0.75, 0.3333, 0.1667, 0.3333, 0.25, 0.25, 0.25, 0.25, 0.1667, 0.3333, 0.4167, 0.3333, 0.5, 0.25, 0.5, 0.25, 0.4167, 0.3333, 0.6667, 0.3333, 0.75, 0.25, 0.75, 0.25, 0.6667, 0.3333, 0.08333, 0.3333, 0.1667, 0.25, 0.1667, 0.25, 0.08333, 0.3333, 0.9167, 0.2917, 1.0, 0.25, 0.9167, 0.3333, 0.3333, 0.3333, 0.4167, 0.25, 0.4167, 0.25, 0.3333, 0.25, 0.4167, 0.25, 0.5, 0.1667, 0.5, 0.1667, 0.4167, 0.25, 0.6667, 0.25, 0.75, 0.1667, 0.75, 0.1667, 0.6667, 0.25, 0.08333, 0.25, 0.1667, 0.1667, 0.1667, 0.1667, 0.08333, 0.25, 0.9167, 0.2083, 1.0, 0.1667, 0.9167, 0.25, 0.3333, 0.25, 0.4167, 0.1667, 0.4167, 0.1667, 0.3333, 0.25, 0.625, 0.25, 0.6667, 0.1667, 0.6667, 0.1667, 0.625, 0.2083, 0.0, 0.25, 0.08333, 0.1667, 0.08333, 0.25, 0.8333, 0.25, 0.9167, 0.1667, 0.9167, 0.1667, 0.8333, 0.25, 0.25, 0.25, 0.3333, 0.1667, 0.3333, 0.1667, 0.25, 0.25, 0.5, 0.25, 0.5833, 0.1667, 0.5833, 0.1667, 0.5, 0.25, 0.75, 0.25, 0.8333, 0.1667, 0.8333, 0.1667, 0.75, 0.25, 0.1667, 0.25, 0.25, 0.1667, 0.25, 0.1667, 0.1667, 0.1667, 0.5, 0.1667, 0.5833, 0.08333, 0.5833, 0.08333, 0.5, 0.1667, 0.75, 0.1667, 0.8333, 0.08333, 0.8333, 0.08333, 0.75, 0.1667, 0.1667, 0.1667, 0.25, 0.08333, 0.25, 0.08333, 0.1667, 0.1667, 0.4167, 0.1667, 0.5, 0.08333, 0.5, 0.08333, 0.4167, 0.1667, 0.6667, 0.1667, 0.75, 0.08333, 0.75, 0.08333, 0.6667, 0.1667, 0.08333, 0.1667, 0.1667, 0.08333, 0.1667, 0.08333, 0.08333, 0.1667, 0.9167, 0.125, 1.0, 0.08333, 0.9167, 0.1667, 0.3333, 0.1667, 0.4167, 0.08333, 0.4167, 0.08333, 0.3333, 0.1667, 0.625, 0.1667, 0.6667, 0.08333, 0.6667, 0.08333, 0.625, 0.125, 0.0, 0.1667, 0.08333, 0.08333, 0.08333, 0.1667, 0.8333, 0.1667, 0.9167, 0.08333, 0.9167, 0.08333, 0.8333, 0.1667, 0.25, 0.1667, 0.3333, 0.08333, 0.3333, 0.08333, 0.25, 0.08333, 0.3333, 0.08333, 0.4167, 0.0, 0.4167, 0.0, 0.3333, 0.08333, 0.625, 0.08333, 0.6667, 0.0, 0.6667, 0.0, 0.625, 0.04167, 0.0, 0.08333, 0.08333, 0.0, 0.08333, 0.08333, 0.8333, 0.08333, 0.9167, 0.0, 0.9167, 0.0, 0.8333, 0.08333, 0.25, 0.08333, 0.3333, 0.0, 0.3333, 0.0, 0.25, 0.08333, 0.5, 0.08333, 0.5833, 0.0, 0.5833, 0.0, 0.5, 0.08333, 0.75, 0.08333, 0.8333, 0.0, 0.8333, 0.0, 0.75, 0.08333, 0.1667, 0.08333, 0.25, 0.0, 0.25, 0.0, 0.1667, 0.08333, 0.4167, 0.08333, 0.5, 0.0, 0.5, 0.0, 0.4167, 0.08333, 0.6667, 0.08333, 0.75, 0.0, 0.75, 0.0, 0.6667, 0.08333, 0.08333, 0.08333, 0.1667, 0.0, 0.1667, 0.0, 0.08333, 0.08333, 0.9167, 0.04167, 1.0, 0.0, 0.9167, 1.0, 0.4167, 1.0, 0.5, 0.9167, 0.5, 0.9167, 0.4167, 1.0, 0.6667, 1.0, 0.75, 0.9167, 0.75, 0.9167, 0.6667, 1.0, 0.08333, 1.0, 0.1667, 0.9167, 0.1667, 0.9167, 0.08333, 1.0, 0.9167, 0.9583, 1.0, 0.9167, 0.9167, 1.0, 0.3333, 1.0, 0.4167, 0.9167, 0.4167, 0.9167, 0.3333, 1.0, 0.625, 1.0, 0.6667, 0.9167, 0.6667, 0.9167, 0.625, 0.9583, 0.0, 1.0, 0.08333, 0.9167, 0.08333, 1.0, 0.8333, 1.0, 0.9167, 0.9167, 0.9167, 0.9167, 0.8333, 1.0, 0.25, 1.0, 0.3333, 0.9167, 0.3333, 0.9167, 0.25, 1.0, 0.5, 1.0, 0.5833, 0.9167, 0.5833, 0.9167, 0.5, 1.0, 0.75, 1.0, 0.8333, 0.9167, 0.8333, 0.9167, 0.75, 1.0, 0.1667, 1.0, 0.25, 0.9167, 0.25, 0.9167, 0.1667, 0.9167, 0.25, 0.9167, 0.3333, 0.8333, 0.3333, 0.8333, 0.25, 0.9167, 0.5, 0.9167, 0.5833, 0.8333, 0.5833, 0.8333, 0.5, 0.9167, 0.75, 0.9167, 0.8333, 0.8333, 0.8333, 0.8333, 0.75, 0.9167, 0.1667, 0.9167, 0.25, 0.8333, 0.25, 0.8333, 0.1667, 0.9167, 0.4167, 0.9167, 0.5, 0.8333, 0.5, 0.8333, 0.4167, 0.9167, 0.6667, 0.9167, 0.75, 0.8333, 0.75, 0.8333, 0.6667, 0.9167, 0.08333, 0.9167, 0.1667, 0.8333, 0.1667, 0.8333, 0.08333, 0.9167, 0.9167, 0.875, 1.0, 0.8333, 0.9167, 0.9167, 0.3333, 0.9167, 0.4167, 0.8333, 0.4167, 0.8333, 0.3333, 0.9167, 0.625, 0.9167, 0.6667, 0.8333, 0.6667, 0.8333, 0.625, 0.875, 0.0, 0.9167, 0.08333, 0.8333, 0.08333, 0.9167, 0.8333, 0.9167, 0.9167, 0.8333, 0.9167, 0.8333, 0.8333, 0.8333, 0.9167, 0.7917, 1.0, 0.75, 0.9167, 0.8333, 0.3333, 0.8333, 0.4167, 0.75, 0.4167, 0.75, 0.3333, 0.8333, 0.625, 0.8333, 0.6667, 0.75, 0.6667, 0.75, 0.625, 0.7917, 0.0, 0.8333, 0.08333, 0.75, 0.08333, 0.8333, 0.8333, 0.8333, 0.9167, 0.75, 0.9167, 0.75, 0.8333, 0.8333, 0.25, 0.8333, 0.3333, 0.75, 0.3333, 0.75, 0.25, 0.8333, 0.5, 0.8333, 0.5833, 0.75, 0.5833, 0.75, 0.5, 0.8333, 0.75, 0.8333, 0.8333, 0.75, 0.8333, 0.75, 0.75, 0.8333, 0.1667, 0.8333, 0.25, 0.75, 0.25, 0.75, 0.1667, 0.8333, 0.4167, 0.8333, 0.5, 0.75, 0.5, 0.75, 0.4167, 0.8333, 0.6667, 0.8333, 0.75, 0.75, 0.75, 0.75, 0.6667, 0.8333, 0.08333, 0.8333, 0.1667, 0.75, 0.1667, 0.75, 0.08333, 0.8333, 0.5833, 0.8333, 0.625, 0.75, 0.625, 0.75, 0.5833, 0.9167, 0.5833, 0.9167, 0.625, 0.8333, 0.625, 0.8333, 0.5833, 1.0, 0.5833, 1.0, 0.625, 0.9167, 0.625, 0.9167, 0.5833, 0.08333, 0.5833, 0.08333, 0.625, 0.0, 0.625, 0.0, 0.5833, 0.1667, 0.5833, 0.1667, 0.625, 0.08333, 0.625, 0.08333, 0.5833, 0.25, 0.5833, 0.25, 0.625, 0.1667, 0.625, 0.1667, 0.5833, 0.3333, 0.5833, 0.3333, 0.625, 0.25, 0.625, 0.25, 0.5833, 0.4167, 0.5833, 0.4167, 0.625, 0.3333, 0.625, 0.3333, 0.5833, 0.5, 0.5833, 0.5, 0.625, 0.4167, 0.625, 0.4167, 0.5833, 0.5833, 0.5833, 0.5833, 0.625, 0.5, 0.625, 0.5, 0.5833, 0.6667, 0.5833, 0.6667, 0.625, 0.5833, 0.625, 0.5833, 0.5833, 0.75, 0.5833, 0.75, 0.625, 0.6667, 0.625, 0.6667, 0.5833])
me_sphere_001.use_remesh_fix_poles = True
me_sphere_001.use_remesh_preserve_attributes = False
me_sphere_001.use_mirror_vertex_groups = False
me_sphere_001.update()
me_sphere_002 = bpy.data.meshes.new('Sphere.002')
me_sphere_002.from_pydata([(1.885e-09, -0.9382, 0.2504), (0.4691, -0.8125, 0.2504), (1.885e-09, -0.9382, 0.12), (-0.4691, -0.8125, 0.2504), (-0.8125, -0.4691, 0.2504), (-0.4691, -0.8125, 0.12), (-0.8125, -0.4691, 0.12), (-0.9382, 4.269e-07, 0.12), (-0.8125, 0.4691, 0.12), (-0.9382, 4.058e-07, 0.2504), (-0.8125, 0.4691, 0.2504), (-0.4691, 0.8125, 0.2504), (1.436e-07, 0.9382, 0.2504), (-0.4691, 0.8125, 0.12), (1.436e-07, 0.9382, 0.12), (0.4691, 0.8125, 0.12), (0.8125, 0.4691, 0.12), (0.4691, 0.8125, 0.2504), (0.8125, 0.4691, 0.2504), (0.9382, 1.062e-08, 0.2504), (0.8125, -0.4691, 0.2504), (0.9382, 3.17e-08, 0.12), (0.8125, -0.4691, 0.12), (0.4691, -0.8125, 0.12)], [], [(0, 1, 20, 19, 18, 17, 12, 11, 10, 9, 4, 3), (0, 2, 23, 1), (3, 5, 2, 0), (4, 6, 5, 3), (23, 2, 5, 6, 7, 8, 13, 14, 15, 16, 21, 22), (9, 7, 6, 4), (10, 8, 7, 9), (11, 13, 8, 10), (12, 14, 13, 11), (17, 15, 14, 12), (18, 16, 15, 17), (19, 21, 16, 18), (20, 22, 21, 19), (1, 23, 22, 20)])
me_sphere_002.polygons.foreach_set('use_smooth', [True] * 14)
_uv = me_sphere_002.uv_layers.new(name='UVMap')
_uv.uv.foreach_set('vector', [0.75, 0.49, 0.87, 0.4578, 0.9578, 0.37, 0.99, 0.25, 0.9578, 0.13, 0.87, 0.04215, 0.75, 0.01, 0.63, 0.04215, 0.5422, 0.13, 0.51, 0.25, 0.5422, 0.37, 0.63, 0.4578, 1.0, 0.5, 1.0, 1.0, 0.9167, 1.0, 0.9167, 0.5, 0.08333, 0.5, 0.08333, 1.0, 7.451e-08, 1.0, 7.451e-08, 0.5, 0.1667, 0.5, 0.1667, 1.0, 0.08333, 1.0, 0.08333, 0.5, 0.37, 0.4578, 0.25, 0.49, 0.13, 0.4578, 0.04215, 0.37, 0.01, 0.25, 0.04215, 0.13, 0.13, 0.04215, 0.25, 0.01, 0.37, 0.04215, 0.4578, 0.13, 0.49, 0.25, 0.4578, 0.37, 0.25, 0.5, 0.25, 1.0, 0.1667, 1.0, 0.1667, 0.5, 0.3333, 0.5, 0.3333, 1.0, 0.25, 1.0, 0.25, 0.5, 0.4167, 0.5, 0.4167, 1.0, 0.3333, 1.0, 0.3333, 0.5, 0.5, 0.5, 0.5, 1.0, 0.4167, 1.0, 0.4167, 0.5, 0.5833, 0.5, 0.5833, 1.0, 0.5, 1.0, 0.5, 0.5, 0.6667, 0.5, 0.6667, 1.0, 0.5833, 1.0, 0.5833, 0.5, 0.75, 0.5, 0.75, 1.0, 0.6667, 1.0, 0.6667, 0.5, 0.8333, 0.5, 0.8333, 1.0, 0.75, 1.0, 0.75, 0.5, 0.9167, 0.5, 0.9167, 1.0, 0.8333, 1.0, 0.8333, 0.5])
me_sphere_002.use_remesh_fix_poles = True
me_sphere_002.use_remesh_preserve_attributes = False
me_sphere_002.use_mirror_vertex_groups = False
me_sphere_002.update()
me_cube_001 = bpy.data.meshes.new('Cube.001')
me_cube_001.from_pydata([(-0.7789, -0.7814, -1.0), (-0.7789, -0.7814, 1.0), (-0.7789, 0.7814, -1.0), (-0.7789, 0.7814, 1.0), (0.7789, -0.7814, -1.0), (0.7789, -0.7814, 1.0), (0.7789, 0.7814, -1.0), (0.7789, 0.7814, 1.0), (-1.0, 0.6667, -1.0), (-0.8564, 0.2855, -1.0), (-1.0, -2.98e-08, -1.0), (-0.8564, -0.2855, -1.0), (-1.0, -0.6667, -1.0), (-1.0, -0.6667, 1.0), (-0.8564, -0.2855, 1.0), (-1.0, 2.98e-08, 1.0), (-0.8564, 0.2855, 1.0), (-1.0, 0.6667, 1.0), (1.0, -0.6667, -1.0), (0.8564, -0.2855, -1.0), (1.0, 2.98e-08, -1.0), (0.8564, 0.2855, -1.0), (1.0, 0.6667, -1.0), (1.0, 0.6667, 1.0), (0.8564, 0.2855, 1.0), (1.0, -2.98e-08, 1.0), (0.8564, -0.2855, 1.0), (1.0, -0.6667, 1.0), (0.6667, 1.0, -1.0), (0.2855, 0.8564, -1.0), (-2.98e-08, 1.0, -1.0), (-0.2855, 0.8564, -1.0), (-0.6667, 1.0, -1.0), (-0.6667, 1.0, 1.0), (-0.2855, 0.8564, 1.0), (2.98e-08, 1.0, 1.0), (0.2855, 0.8564, 1.0), (0.6667, 1.0, 1.0), (-0.6667, -1.0, -1.0), (-0.2855, -0.8564, -1.0), (2.98e-08, -1.0, -1.0), (0.2855, -0.8564, -1.0), (0.6667, -1.0, -1.0), (0.6667, -1.0, 1.0), (0.2855, -0.8564, 1.0), (-2.98e-08, -1.0, 1.0), (-0.2855, -0.8564, 1.0), (-0.6667, -1.0, 1.0), (-0.6667, 0.6667, 1.0), (-0.3333, 0.6667, 1.0), (2.98e-08, 0.6667, 1.0), (0.3333, 0.6667, 1.0), (0.6667, 0.6667, 1.0), (-0.6667, 0.3333, 1.0), (-0.3333, 0.3333, 1.0), (2.98e-08, 0.3333, 1.0), (0.3333, 0.3333, 1.0), (0.6667, 0.3333, 1.0), (-0.6667, 1.987e-08, 1.0), (-0.3333, 9.934e-09, 1.0), (2.98e-08, -8.882e-16, 1.0), (0.3333, -9.934e-09, 1.0), (0.6667, -1.987e-08, 1.0), (-0.6667, -0.3333, 1.0), (-0.3333, -0.3333, 1.0), (2.98e-08, -0.3333, 1.0), (0.3333, -0.3333, 1.0), (0.6667, -0.3333, 1.0), (-0.6667, -0.6667, 1.0), (-0.3333, -0.6667, 1.0), (2.98e-08, -0.6667, 1.0), (0.3333, -0.6667, 1.0), (0.6667, -0.6667, 1.0), (0.6667, 0.6667, -1.0), (0.3333, 0.6667, -1.0), (-2.98e-08, 0.6667, -1.0), (-0.3333, 0.6667, -1.0), (-0.6667, 0.6667, -1.0), (0.6667, 0.3333, -1.0), (0.3333, 0.3333, -1.0), (-2.98e-08, 0.3333, -1.0), (-0.3333, 0.3333, -1.0), (-0.6667, 0.3333, -1.0), (0.6667, 1.987e-08, -1.0), (0.3333, 9.934e-09, -1.0), (-2.98e-08, -8.882e-16, -1.0), (-0.3333, -9.934e-09, -1.0), (-0.6667, -1.987e-08, -1.0), (0.6667, -0.3333, -1.0), (0.3333, -0.3333, -1.0), (-2.98e-08, -0.3333, -1.0), (-0.3333, -0.3333, -1.0), (-0.6667, -0.3333, -1.0), (0.6667, -0.6667, -1.0), (0.3333, -0.6667, -1.0), (-2.98e-08, -0.6667, -1.0), (-0.3333, -0.6667, -1.0), (-0.6667, -0.6667, -1.0)], [], [(8, 17, 3, 2), (28, 37, 7, 6), (18, 27, 5, 4), (38, 47, 1, 0), (93, 18, 4, 42), (68, 13, 1, 47), (33, 3, 17, 48), (48, 17, 16, 53), (53, 16, 15, 58), (58, 15, 14, 63), (63, 14, 13, 68), (28, 6, 22, 73), (73, 22, 21, 78), (78, 21, 20, 83), (83, 20, 19, 88), (88, 19, 18, 93), (6, 7, 23, 22), (22, 23, 24, 21), (21, 24, 25, 20), (20, 25, 26, 19), (19, 26, 27, 18), (0, 1, 13, 12), (12, 13, 14, 11), (11, 14, 15, 10), (10, 15, 16, 9), (9, 16, 17, 8), (11, 92, 97, 12), (92, 91, 96, 97), (91, 90, 95, 96), (90, 89, 94, 95), (89, 88, 93, 94), (10, 87, 92, 11), (87, 86, 91, 92), (86, 85, 90, 91), (85, 84, 89, 90), (84, 83, 88, 89), (9, 82, 87, 10), (82, 81, 86, 87), (81, 80, 85, 86), (80, 79, 84, 85), (79, 78, 83, 84), (8, 77, 82, 9), (77, 76, 81, 82), (76, 75, 80, 81), (75, 74, 79, 80), (74, 73, 78, 79), (2, 32, 77, 8), (32, 31, 76, 77), (31, 30, 75, 76), (30, 29, 74, 75), (29, 28, 73, 74), (26, 67, 72, 27), (67, 66, 71, 72), (66, 65, 70, 71), (65, 64, 69, 70), (64, 63, 68, 69), (25, 62, 67, 26), (62, 61, 66, 67), (61, 60, 65, 66), (60, 59, 64, 65), (59, 58, 63, 64), (24, 57, 62, 25), (57, 56, 61, 62), (56, 55, 60, 61), (55, 54, 59, 60), (54, 53, 58, 59), (23, 52, 57, 24), (52, 51, 56, 57), (51, 50, 55, 56), (50, 49, 54, 55), (49, 48, 53, 54), (7, 37, 52, 23), (37, 36, 51, 52), (36, 35, 50, 51), (35, 34, 49, 50), (34, 33, 48, 49), (27, 72, 43, 5), (72, 71, 44, 43), (71, 70, 45, 44), (70, 69, 46, 45), (69, 68, 47, 46), (12, 97, 38, 0), (97, 96, 39, 38), (96, 95, 40, 39), (95, 94, 41, 40), (94, 93, 42, 41), (4, 5, 43, 42), (42, 43, 44, 41), (41, 44, 45, 40), (40, 45, 46, 39), (39, 46, 47, 38), (2, 3, 33, 32), (32, 33, 34, 31), (31, 34, 35, 30), (30, 35, 36, 29), (29, 36, 37, 28)])
me_cube_001.polygons.foreach_set('use_smooth', [True] * 96)
_uv = me_cube_001.uv_layers.new(name='UVMap')
_uv.uv.foreach_set('vector', [0.375, 0.2083, 0.625, 0.2083, 0.625, 0.25, 0.375, 0.25, 0.375, 0.4583, 0.625, 0.4583, 0.625, 0.5, 0.375, 0.5, 0.375, 0.7083, 0.625, 0.7083, 0.625, 0.75, 0.375, 0.75, 0.375, 0.9583, 0.625, 0.9583, 0.625, 1.0, 0.375, 1.0, 0.3333, 0.7083, 0.375, 0.7083, 0.375, 0.75, 0.3333, 0.75, 0.8333, 0.7083, 0.875, 0.7083, 0.875, 0.75, 0.8333, 0.75, 0.8333, 0.5, 0.875, 0.5, 0.875, 0.5417, 0.8333, 0.5417, 0.8333, 0.5417, 0.875, 0.5417, 0.875, 0.5833, 0.8333, 0.5833, 0.8333, 0.5833, 0.875, 0.5833, 0.875, 0.625, 0.8333, 0.625, 0.8333, 0.625, 0.875, 0.625, 0.875, 0.6667, 0.8333, 0.6667, 0.8333, 0.6667, 0.875, 0.6667, 0.875, 0.7083, 0.8333, 0.7083, 0.3333, 0.5, 0.375, 0.5, 0.375, 0.5417, 0.3333, 0.5417, 0.3333, 0.5417, 0.375, 0.5417, 0.375, 0.5833, 0.3333, 0.5833, 0.3333, 0.5833, 0.375, 0.5833, 0.375, 0.625, 0.3333, 0.625, 0.3333, 0.625, 0.375, 0.625, 0.375, 0.6667, 0.3333, 0.6667, 0.3333, 0.6667, 0.375, 0.6667, 0.375, 0.7083, 0.3333, 0.7083, 0.375, 0.5, 0.625, 0.5, 0.625, 0.5417, 0.375, 0.5417, 0.375, 0.5417, 0.625, 0.5417, 0.625, 0.5833, 0.375, 0.5833, 0.375, 0.5833, 0.625, 0.5833, 0.625, 0.625, 0.375, 0.625, 0.375, 0.625, 0.625, 0.625, 0.625, 0.6667, 0.375, 0.6667, 0.375, 0.6667, 0.625, 0.6667, 0.625, 0.7083, 0.375, 0.7083, 0.375, 0.0, 0.625, 0.0, 0.625, 0.04167, 0.375, 0.04167, 0.375, 0.04167, 0.625, 0.04167, 0.625, 0.08333, 0.375, 0.08333, 0.375, 0.08333, 0.625, 0.08333, 0.625, 0.125, 0.375, 0.125, 0.375, 0.125, 0.625, 0.125, 0.625, 0.1667, 0.375, 0.1667, 0.375, 0.1667, 0.625, 0.1667, 0.625, 0.2083, 0.375, 0.2083, 0.125, 0.6667, 0.1667, 0.6667, 0.1667, 0.7083, 0.125, 0.7083, 0.1667, 0.6667, 0.2083, 0.6667, 0.2083, 0.7083, 0.1667, 0.7083, 0.2083, 0.6667, 0.25, 0.6667, 0.25, 0.7083, 0.2083, 0.7083, 0.25, 0.6667, 0.2917, 0.6667, 0.2917, 0.7083, 0.25, 0.7083, 0.2917, 0.6667, 0.3333, 0.6667, 0.3333, 0.7083, 0.2917, 0.7083, 0.125, 0.625, 0.1667, 0.625, 0.1667, 0.6667, 0.125, 0.6667, 0.1667, 0.625, 0.2083, 0.625, 0.2083, 0.6667, 0.1667, 0.6667, 0.2083, 0.625, 0.25, 0.625, 0.25, 0.6667, 0.2083, 0.6667, 0.25, 0.625, 0.2917, 0.625, 0.2917, 0.6667, 0.25, 0.6667, 0.2917, 0.625, 0.3333, 0.625, 0.3333, 0.6667, 0.2917, 0.6667, 0.125, 0.5833, 0.1667, 0.5833, 0.1667, 0.625, 0.125, 0.625, 0.1667, 0.5833, 0.2083, 0.5833, 0.2083, 0.625, 0.1667, 0.625, 0.2083, 0.5833, 0.25, 0.5833, 0.25, 0.625, 0.2083, 0.625, 0.25, 0.5833, 0.2917, 0.5833, 0.2917, 0.625, 0.25, 0.625, 0.2917, 0.5833, 0.3333, 0.5833, 0.3333, 0.625, 0.2917, 0.625, 0.125, 0.5417, 0.1667, 0.5417, 0.1667, 0.5833, 0.125, 0.5833, 0.1667, 0.5417, 0.2083, 0.5417, 0.2083, 0.5833, 0.1667, 0.5833, 0.2083, 0.5417, 0.25, 0.5417, 0.25, 0.5833, 0.2083, 0.5833, 0.25, 0.5417, 0.2917, 0.5417, 0.2917, 0.5833, 0.25, 0.5833, 0.2917, 0.5417, 0.3333, 0.5417, 0.3333, 0.5833, 0.2917, 0.5833, 0.125, 0.5, 0.1667, 0.5, 0.1667, 0.5417, 0.125, 0.5417, 0.1667, 0.5, 0.2083, 0.5, 0.2083, 0.5417, 0.1667, 0.5417, 0.2083, 0.5, 0.25, 0.5, 0.25, 0.5417, 0.2083, 0.5417, 0.25, 0.5, 0.2917, 0.5, 0.2917, 0.5417, 0.25, 0.5417, 0.2917, 0.5, 0.3333, 0.5, 0.3333, 0.5417, 0.2917, 0.5417, 0.625, 0.6667, 0.6667, 0.6667, 0.6667, 0.7083, 0.625, 0.7083, 0.6667, 0.6667, 0.7083, 0.6667, 0.7083, 0.7083, 0.6667, 0.7083, 0.7083, 0.6667, 0.75, 0.6667, 0.75, 0.7083, 0.7083, 0.7083, 0.75, 0.6667, 0.7917, 0.6667, 0.7917, 0.7083, 0.75, 0.7083, 0.7917, 0.6667, 0.8333, 0.6667, 0.8333, 0.7083, 0.7917, 0.7083, 0.625, 0.625, 0.6667, 0.625, 0.6667, 0.6667, 0.625, 0.6667, 0.6667, 0.625, 0.7083, 0.625, 0.7083, 0.6667, 0.6667, 0.6667, 0.7083, 0.625, 0.75, 0.625, 0.75, 0.6667, 0.7083, 0.6667, 0.75, 0.625, 0.7917, 0.625, 0.7917, 0.6667, 0.75, 0.6667, 0.7917, 0.625, 0.8333, 0.625, 0.8333, 0.6667, 0.7917, 0.6667, 0.625, 0.5833, 0.6667, 0.5833, 0.6667, 0.625, 0.625, 0.625, 0.6667, 0.5833, 0.7083, 0.5833, 0.7083, 0.625, 0.6667, 0.625, 0.7083, 0.5833, 0.75, 0.5833, 0.75, 0.625, 0.7083, 0.625, 0.75, 0.5833, 0.7917, 0.5833, 0.7917, 0.625, 0.75, 0.625, 0.7917, 0.5833, 0.8333, 0.5833, 0.8333, 0.625, 0.7917, 0.625, 0.625, 0.5417, 0.6667, 0.5417, 0.6667, 0.5833, 0.625, 0.5833, 0.6667, 0.5417, 0.7083, 0.5417, 0.7083, 0.5833, 0.6667, 0.5833, 0.7083, 0.5417, 0.75, 0.5417, 0.75, 0.5833, 0.7083, 0.5833, 0.75, 0.5417, 0.7917, 0.5417, 0.7917, 0.5833, 0.75, 0.5833, 0.7917, 0.5417, 0.8333, 0.5417, 0.8333, 0.5833, 0.7917, 0.5833, 0.625, 0.5, 0.6667, 0.5, 0.6667, 0.5417, 0.625, 0.5417, 0.6667, 0.5, 0.7083, 0.5, 0.7083, 0.5417, 0.6667, 0.5417, 0.7083, 0.5, 0.75, 0.5, 0.75, 0.5417, 0.7083, 0.5417, 0.75, 0.5, 0.7917, 0.5, 0.7917, 0.5417, 0.75, 0.5417, 0.7917, 0.5, 0.8333, 0.5, 0.8333, 0.5417, 0.7917, 0.5417, 0.625, 0.7083, 0.6667, 0.7083, 0.6667, 0.75, 0.625, 0.75, 0.6667, 0.7083, 0.7083, 0.7083, 0.7083, 0.75, 0.6667, 0.75, 0.7083, 0.7083, 0.75, 0.7083, 0.75, 0.75, 0.7083, 0.75, 0.75, 0.7083, 0.7917, 0.7083, 0.7917, 0.75, 0.75, 0.75, 0.7917, 0.7083, 0.8333, 0.7083, 0.8333, 0.75, 0.7917, 0.75, 0.125, 0.7083, 0.1667, 0.7083, 0.1667, 0.75, 0.125, 0.75, 0.1667, 0.7083, 0.2083, 0.7083, 0.2083, 0.75, 0.1667, 0.75, 0.2083, 0.7083, 0.25, 0.7083, 0.25, 0.75, 0.2083, 0.75, 0.25, 0.7083, 0.2917, 0.7083, 0.2917, 0.75, 0.25, 0.75, 0.2917, 0.7083, 0.3333, 0.7083, 0.3333, 0.75, 0.2917, 0.75, 0.375, 0.75, 0.625, 0.75, 0.625, 0.7917, 0.375, 0.7917, 0.375, 0.7917, 0.625, 0.7917, 0.625, 0.8333, 0.375, 0.8333, 0.375, 0.8333, 0.625, 0.8333, 0.625, 0.875, 0.375, 0.875, 0.375, 0.875, 0.625, 0.875, 0.625, 0.9167, 0.375, 0.9167, 0.375, 0.9167, 0.625, 0.9167, 0.625, 0.9583, 0.375, 0.9583, 0.375, 0.25, 0.625, 0.25, 0.625, 0.2917, 0.375, 0.2917, 0.375, 0.2917, 0.625, 0.2917, 0.625, 0.3333, 0.375, 0.3333, 0.375, 0.3333, 0.625, 0.3333, 0.625, 0.375, 0.375, 0.375, 0.375, 0.375, 0.625, 0.375, 0.625, 0.4167, 0.375, 0.4167, 0.375, 0.4167, 0.625, 0.4167, 0.625, 0.4583, 0.375, 0.4583])
me_cube_001.use_remesh_fix_poles = True
me_cube_001.use_remesh_preserve_attributes = False
me_cube_001.use_mirror_vertex_groups = False
me_cube_001.update()

# ---- objects
ob_light = bpy.data.objects.new('Light', light_light)
ob_p_o_de_hamburguer__cima = bpy.data.objects.new('Pão de Hamburguer (cima)', me_sphere)
ob_p_o_de_hamburguer__baixo = bpy.data.objects.new('Pão de Hamburguer (baixo)', me_sphere_001)
ob_hamburguer = bpy.data.objects.new('Hamburguer', me_sphere_002)
ob_alface = bpy.data.objects.new('Alface', me_cube_001)

# ---- transforms, parenting, visibility, modifiers, constraints
ob_light.location = (4.076, 1.005, 5.904)
ob_light.rotation_euler = (0.6503, 0.05522, 1.866)
ob_light.lock_rotations_4d = False
ob_light.empty_display_type = 'ARROWS'
ob_light.color = (0.0, 0.0, 0.0, 0.0)
ob_light.lineart.crease_threshold = 0.0
ob_p_o_de_hamburguer__cima.location = (0.0, 0.0, 0.224)
ob_p_o_de_hamburguer__cima.lineart.crease_threshold = 0.0
_m = ob_p_o_de_hamburguer__cima.modifiers.new('Auto Smooth', 'NODES')
_m.node_group = ng_auto_smooth
_gi = [s.identifier for s in ng_auto_smooth.interface.items_tree if s.item_type == 'SOCKET' and s.in_out == 'INPUT']
_m[_gi[1]] = 0.5236  # Angle
ob_p_o_de_hamburguer__baixo.location = (0.0, 0.0, 0.5709)
ob_p_o_de_hamburguer__baixo.rotation_euler = (3.142, -0.0, 0.0)
ob_p_o_de_hamburguer__baixo.scale = (1.0, 1.0, 1.071)
ob_p_o_de_hamburguer__baixo.lineart.crease_threshold = 0.0
_m = ob_p_o_de_hamburguer__baixo.modifiers.new('Auto Smooth', 'NODES')
_m.node_group = ng_auto_smooth
_gi = [s.identifier for s in ng_auto_smooth.interface.items_tree if s.item_type == 'SOCKET' and s.in_out == 'INPUT']
_m[_gi[1]] = 0.5236  # Angle
ob_hamburguer.location = (0.0, 0.0, 0.5709)
ob_hamburguer.rotation_euler = (3.142, -0.0, 0.0)
ob_hamburguer.scale = (1.0, 1.0, 1.071)
ob_hamburguer.lineart.crease_threshold = 0.0
_m = ob_hamburguer.modifiers.new('Auto Smooth', 'NODES')
_m.node_group = ng_auto_smooth
_gi = [s.identifier for s in ng_auto_smooth.interface.items_tree if s.item_type == 'SOCKET' and s.in_out == 'INPUT']
_m[_gi[1]] = 0.5236  # Angle
ob_alface.location = (0.0, 0.0, 0.4671)
ob_alface.scale = (0.8724, 0.8724, 0.01574)
ob_alface.lineart.crease_threshold = 0.0
_m = ob_alface.modifiers.new('Auto Smooth', 'NODES')
_m.node_group = ng_auto_smooth
_gi = [s.identifier for s in ng_auto_smooth.interface.items_tree if s.item_type == 'SOCKET' and s.in_out == 'INPUT']
_m[_gi[1]] = 0.5236  # Angle

# ---- collection membership
col_collection.objects.link(ob_light)
col_collection.objects.link(ob_p_o_de_hamburguer__cima)
col_collection.objects.link(ob_p_o_de_hamburguer__baixo)
col_collection.objects.link(ob_hamburguer)
col_collection.objects.link(ob_alface)

# ---- scene / render settings (as saved in the file)
scene.frame_start = 1; scene.frame_end = 250; scene.frame_set(1)
scene.render.engine = 'BLENDER_EEVEE_NEXT'
scene.cycles.use_denoising = False
scene.cycles.samples = 128
scene.cycles.sampling_pattern = 'TABULATED_SOBOL'
scene.cycles.use_adaptive_sampling = False
scene.cycles.use_light_tree = False
scene.view_settings.view_transform = 'Filmic'
bpy.context.view_layer.update()

# ---- added for rendering (the .blend has no active camera): camera
cam_auto = bpy.data.cameras.new('AutoCamera')
cam_auto.lens = 50.0
cam_auto.sensor_width = 36.0
cam_auto.clip_end = 1000.0
ob_auto_camera = bpy.data.objects.new('AutoCamera', cam_auto)
scene.collection.objects.link(ob_auto_camera)
ob_auto_camera.location = (2.71827, -3.26192, 2.74813)
ob_auto_camera.rotation_euler = (1.09748, -7.21219e-08, 0.694738)
scene.camera = ob_auto_camera
bpy.context.view_layer.update()
